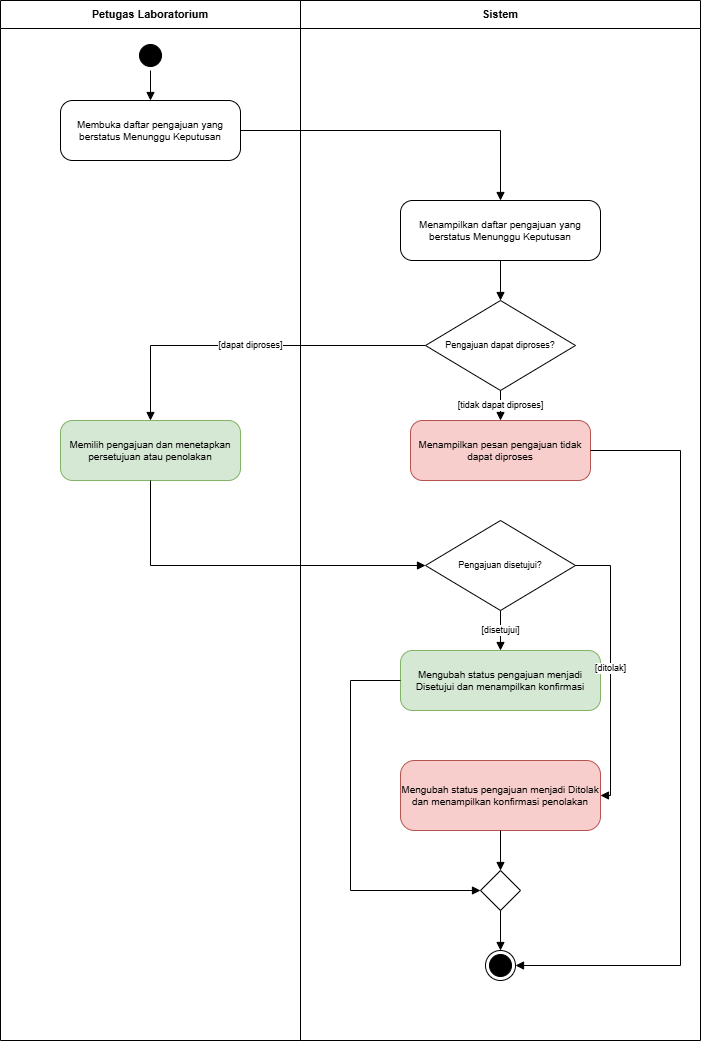

The diagram above was exported from draw.io. Its source (the exported page's mxGraphModel, read from the mxfile embedded in the PNG):
<mxGraphModel dx="1135" dy="1078" grid="1" gridSize="10" guides="1" tooltips="1" connect="1" arrows="1" fold="1" page="1" pageScale="1" pageWidth="827" pageHeight="1140" math="0" shadow="0">
  <root>
    <mxCell id="0" />
    <mxCell id="1" parent="0" />
    <mxCell id="lane0" parent="1" style="swimlane;html=1;startSize=28;fontStyle=1;fontSize=11;fillColor=none;container=1;collapsible=0;whiteSpace=wrap;" value="Petugas Laboratorium" vertex="1">
      <mxGeometry height="1040" width="300" as="geometry" />
    </mxCell>
    <mxCell id="init" parent="lane0" style="ellipse;html=1;shape=startState;fillColor=#000000;strokeColor=#000000;" value="" vertex="1">
      <mxGeometry height="30" width="30" x="135" y="40" as="geometry" />
    </mxCell>
    <mxCell id="A1" parent="lane0" style="rounded=1;whiteSpace=wrap;html=1;fontSize=10;arcSize=20;fillColor=#ffffff;strokeColor=#000000;" value="Membuka daftar pengajuan yang berstatus Menunggu Keputusan" vertex="1">
      <mxGeometry height="60" width="180" x="60" y="100" as="geometry" />
    </mxCell>
    <mxCell id="A3" parent="lane0" style="rounded=1;whiteSpace=wrap;html=1;fontSize=10;arcSize=20;fillColor=#d5e8d4;strokeColor=#82b366;" value="Memilih pengajuan dan menetapkan persetujuan atau penolakan" vertex="1">
      <mxGeometry height="60" width="180" x="60" y="420" as="geometry" />
    </mxCell>
    <mxCell id="lane1" parent="1" style="swimlane;html=1;startSize=28;fontStyle=1;fontSize=11;fillColor=none;container=1;collapsible=0;whiteSpace=wrap;" value="Sistem" vertex="1">
      <mxGeometry height="1040" width="400" x="300" as="geometry" />
    </mxCell>
    <mxCell id="A2" parent="lane1" style="rounded=1;whiteSpace=wrap;html=1;fontSize=10;arcSize=20;fillColor=#ffffff;strokeColor=#000000;" value="Menampilkan daftar pengajuan yang berstatus Menunggu Keputusan" vertex="1">
      <mxGeometry height="60" width="200" x="100" y="200" as="geometry" />
    </mxCell>
    <mxCell id="D1" parent="lane1" style="rhombus;whiteSpace=wrap;html=1;fontSize=9;fillColor=#ffffff;strokeColor=#000000;" value="Pengajuan dapat diproses?" vertex="1">
      <mxGeometry height="90" width="150" x="125" y="300" as="geometry" />
    </mxCell>
    <mxCell id="A4" parent="lane1" style="rounded=1;whiteSpace=wrap;html=1;fontSize=10;arcSize=20;fillColor=#f8cecc;strokeColor=#b85450;" value="Menampilkan pesan pengajuan tidak dapat diproses" vertex="1">
      <mxGeometry height="60" width="180" x="110" y="420" as="geometry" />
    </mxCell>
    <mxCell id="D2" parent="lane1" style="rhombus;whiteSpace=wrap;html=1;fontSize=9;fillColor=#ffffff;strokeColor=#000000;" value="Pengajuan disetujui?" vertex="1">
      <mxGeometry height="90" width="150" x="125" y="520" as="geometry" />
    </mxCell>
    <mxCell id="A5" parent="lane1" style="rounded=1;whiteSpace=wrap;html=1;fontSize=10;arcSize=20;fillColor=#d5e8d4;strokeColor=#82b366;" value="Mengubah status pengajuan menjadi Disetujui dan menampilkan konfirmasi" vertex="1">
      <mxGeometry height="60" width="200" x="100" y="650" as="geometry" />
    </mxCell>
    <mxCell id="A6" parent="lane1" style="rounded=1;whiteSpace=wrap;html=1;fontSize=10;arcSize=20;fillColor=#f8cecc;strokeColor=#b85450;" value="Mengubah status pengajuan menjadi Ditolak dan menampilkan konfirmasi penolakan" vertex="1">
      <mxGeometry height="70" width="200" x="100" y="760" as="geometry" />
    </mxCell>
    <mxCell id="M1" parent="lane1" style="rhombus;html=1;fillColor=#ffffff;strokeColor=#000000;" value="" vertex="1">
      <mxGeometry height="40" width="40" x="180" y="870" as="geometry" />
    </mxCell>
    <mxCell id="Fin" parent="lane1" style="ellipse;html=1;shape=endState;fillColor=#000000;strokeColor=#000000;" value="" vertex="1">
      <mxGeometry height="30" width="30" x="185" y="950" as="geometry" />
    </mxCell>
    <mxCell id="e1" edge="1" parent="1" source="init" style="edgeStyle=orthogonalEdgeStyle;rounded=0;orthogonalLoop=1;html=1;endArrow=block;endFill=1;fontSize=9;labelBackgroundColor=#ffffff;exitX=0.5;exitY=1;exitDx=0;exitDy=0;entryX=0.5;entryY=0;entryDx=0;entryDy=0;" target="A1" value="">
      <mxGeometry relative="1" as="geometry" />
    </mxCell>
    <mxCell id="e2" edge="1" parent="1" source="A1" style="edgeStyle=orthogonalEdgeStyle;rounded=0;orthogonalLoop=1;html=1;endArrow=block;endFill=1;fontSize=9;labelBackgroundColor=#ffffff;exitX=1;exitY=0.5;exitDx=0;exitDy=0;entryX=0.5;entryY=0;entryDx=0;entryDy=0;" target="A2" value="">
      <mxGeometry relative="1" as="geometry" />
    </mxCell>
    <mxCell id="e3" edge="1" parent="1" source="A2" style="edgeStyle=orthogonalEdgeStyle;rounded=0;orthogonalLoop=1;html=1;endArrow=block;endFill=1;fontSize=9;labelBackgroundColor=#ffffff;exitX=0.5;exitY=1;exitDx=0;exitDy=0;entryX=0.5;entryY=0;entryDx=0;entryDy=0;" target="D1" value="">
      <mxGeometry relative="1" as="geometry" />
    </mxCell>
    <mxCell id="e4" edge="1" parent="1" source="D1" style="edgeStyle=orthogonalEdgeStyle;rounded=0;orthogonalLoop=1;html=1;endArrow=block;endFill=1;fontSize=9;labelBackgroundColor=#ffffff;exitX=0;exitY=0.5;exitDx=0;exitDy=0;entryX=0.5;entryY=0;entryDx=0;entryDy=0;" target="A3" value="[dapat diproses]">
      <mxGeometry relative="1" as="geometry" />
    </mxCell>
    <mxCell id="e5" edge="1" parent="1" source="D1" style="edgeStyle=orthogonalEdgeStyle;rounded=0;orthogonalLoop=1;html=1;endArrow=block;endFill=1;fontSize=9;labelBackgroundColor=#ffffff;exitX=0.5;exitY=1;exitDx=0;exitDy=0;entryX=0.5;entryY=0;entryDx=0;entryDy=0;" target="A4" value="[tidak dapat diproses]">
      <mxGeometry relative="1" as="geometry" />
    </mxCell>
    <mxCell id="e6" edge="1" parent="1" source="A3" style="edgeStyle=orthogonalEdgeStyle;rounded=0;orthogonalLoop=1;html=1;endArrow=block;endFill=1;fontSize=9;labelBackgroundColor=#ffffff;exitX=0.5;exitY=1;exitDx=0;exitDy=0;entryX=0;entryY=0.5;entryDx=0;entryDy=0;" target="D2" value="">
      <mxGeometry relative="1" as="geometry" />
    </mxCell>
    <mxCell id="e7" edge="1" parent="1" source="D2" style="edgeStyle=orthogonalEdgeStyle;rounded=0;orthogonalLoop=1;html=1;endArrow=block;endFill=1;fontSize=9;labelBackgroundColor=#ffffff;exitX=0.5;exitY=1;exitDx=0;exitDy=0;entryX=0.5;entryY=0;entryDx=0;entryDy=0;" target="A5" value="[disetujui]">
      <mxGeometry relative="1" as="geometry" />
    </mxCell>
    <mxCell id="e8" edge="1" parent="1" source="D2" style="edgeStyle=orthogonalEdgeStyle;rounded=0;orthogonalLoop=1;html=1;endArrow=block;endFill=1;fontSize=9;labelBackgroundColor=#ffffff;exitX=1;exitY=0.5;exitDx=0;exitDy=0;entryX=1;entryY=0.5;entryDx=0;entryDy=0;" target="A6" value="[ditolak]">
      <mxGeometry relative="1" as="geometry">
        <Array as="points">
          <mxPoint x="610" y="565" />
          <mxPoint x="610" y="795" />
        </Array>
      </mxGeometry>
    </mxCell>
    <mxCell id="e9" edge="1" parent="1" source="A5" style="edgeStyle=orthogonalEdgeStyle;rounded=0;orthogonalLoop=1;html=1;endArrow=block;endFill=1;fontSize=9;labelBackgroundColor=#ffffff;exitX=0;exitY=0.5;exitDx=0;exitDy=0;entryX=0;entryY=0.5;entryDx=0;entryDy=0;" target="M1" value="">
      <mxGeometry relative="1" as="geometry">
        <Array as="points">
          <mxPoint x="350" y="680" />
          <mxPoint x="350" y="890" />
        </Array>
      </mxGeometry>
    </mxCell>
    <mxCell id="e10" edge="1" parent="1" source="A6" style="edgeStyle=orthogonalEdgeStyle;rounded=0;orthogonalLoop=1;html=1;endArrow=block;endFill=1;fontSize=9;labelBackgroundColor=#ffffff;exitX=0.5;exitY=1;exitDx=0;exitDy=0;entryX=0.5;entryY=0;entryDx=0;entryDy=0;" target="M1" value="">
      <mxGeometry relative="1" as="geometry" />
    </mxCell>
    <mxCell id="e11" edge="1" parent="1" source="A4" style="edgeStyle=orthogonalEdgeStyle;rounded=0;orthogonalLoop=1;html=1;endArrow=block;endFill=1;fontSize=9;labelBackgroundColor=#ffffff;exitX=1;exitY=0.5;exitDx=0;exitDy=0;entryX=1;entryY=0.5;entryDx=0;entryDy=0;" target="Fin" value="">
      <mxGeometry relative="1" as="geometry">
        <Array as="points">
          <mxPoint x="680" y="450" />
          <mxPoint x="680" y="965" />
        </Array>
      </mxGeometry>
    </mxCell>
    <mxCell id="e12" edge="1" parent="1" source="M1" style="edgeStyle=orthogonalEdgeStyle;rounded=0;orthogonalLoop=1;html=1;endArrow=block;endFill=1;fontSize=9;labelBackgroundColor=#ffffff;exitX=0.5;exitY=1;exitDx=0;exitDy=0;entryX=0.5;entryY=0;entryDx=0;entryDy=0;" target="Fin" value="">
      <mxGeometry relative="1" as="geometry" />
    </mxCell>
  </root>
</mxGraphModel>